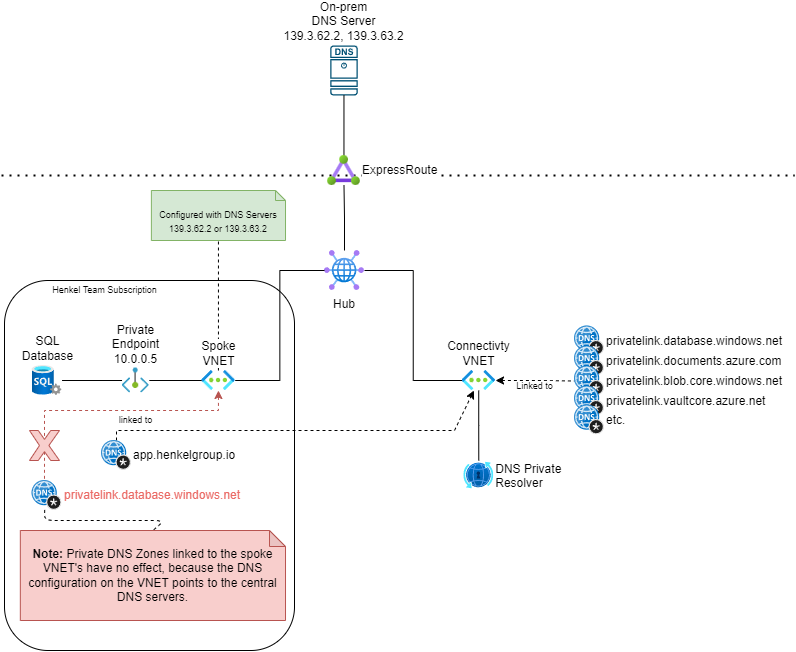

The diagram above was exported from draw.io. Its source (the exported page's mxGraphModel, read from the mxfile embedded in the PNG):
<mxGraphModel dx="1450" dy="1606" grid="1" gridSize="10" guides="1" tooltips="1" connect="1" arrows="1" fold="1" page="1" pageScale="1" pageWidth="850" pageHeight="1100" background="#FFFFFF" math="0" shadow="0">
  <root>
    <mxCell id="0" />
    <mxCell id="1" parent="0" />
    <mxCell id="14" value="" style="rounded=1;whiteSpace=wrap;html=1;fontSize=9;" vertex="1" parent="1">
      <mxGeometry x="-110" y="160" width="290" height="370" as="geometry" />
    </mxCell>
    <mxCell id="AatsYsmLi0BFmO4Om8BG-1" style="edgeStyle=orthogonalEdgeStyle;rounded=0;orthogonalLoop=1;jettySize=auto;html=1;exitX=1;exitY=0.5;exitDx=0;exitDy=0;entryX=0;entryY=0.5;entryDx=0;entryDy=0;entryPerimeter=0;endArrow=none;endFill=0;" parent="1" source="AatsYsmLi0BFmO4Om8BG-2" target="AatsYsmLi0BFmO4Om8BG-5" edge="1">
      <mxGeometry relative="1" as="geometry" />
    </mxCell>
    <mxCell id="AatsYsmLi0BFmO4Om8BG-60" style="edgeStyle=orthogonalEdgeStyle;rounded=0;orthogonalLoop=1;jettySize=auto;html=1;endArrow=none;endFill=0;" parent="1" source="AatsYsmLi0BFmO4Om8BG-2" target="AatsYsmLi0BFmO4Om8BG-58" edge="1">
      <mxGeometry relative="1" as="geometry" />
    </mxCell>
    <mxCell id="AatsYsmLi0BFmO4Om8BG-2" value="Hub" style="shape=image;verticalLabelPosition=bottom;labelBackgroundColor=default;verticalAlign=top;aspect=fixed;imageAspect=0;image=data:image/svg+xml,(base64 omitted: 3156 chars);" parent="1" vertex="1">
      <mxGeometry x="209.99999999999997" y="130" width="40" height="40" as="geometry" />
    </mxCell>
    <mxCell id="AatsYsmLi0BFmO4Om8BG-3" style="edgeStyle=orthogonalEdgeStyle;rounded=0;orthogonalLoop=1;jettySize=auto;html=1;endArrow=none;endFill=0;" parent="1" source="AatsYsmLi0BFmO4Om8BG-5" target="AatsYsmLi0BFmO4Om8BG-6" edge="1">
      <mxGeometry relative="1" as="geometry" />
    </mxCell>
    <mxCell id="AatsYsmLi0BFmO4Om8BG-15" style="edgeStyle=orthogonalEdgeStyle;rounded=0;orthogonalLoop=1;jettySize=auto;html=1;endArrow=none;endFill=0;dashed=1;startArrow=classic;startFill=1;" parent="1" source="AatsYsmLi0BFmO4Om8BG-5" target="AatsYsmLi0BFmO4Om8BG-11" edge="1">
      <mxGeometry relative="1" as="geometry" />
    </mxCell>
    <mxCell id="11" value="Linked to" style="edgeLabel;html=1;align=center;verticalAlign=middle;resizable=0;points=[];fontSize=9;" vertex="1" connectable="0" parent="AatsYsmLi0BFmO4Om8BG-15">
      <mxGeometry x="-0.3412" relative="1" as="geometry">
        <mxPoint x="13" y="6" as="offset" />
      </mxGeometry>
    </mxCell>
    <mxCell id="AatsYsmLi0BFmO4Om8BG-5" value="Connectivty&lt;br&gt;VNET" style="image;aspect=fixed;html=1;points=[];align=center;fontSize=12;image=img/lib/azure2/networking/Virtual_Networks.svg;labelPosition=center;verticalLabelPosition=top;verticalAlign=bottom;" parent="1" vertex="1">
      <mxGeometry x="347.53999999999996" y="250" width="33.5" height="20" as="geometry" />
    </mxCell>
    <mxCell id="AatsYsmLi0BFmO4Om8BG-6" value="DNS Private&#10;Resolver" style="shape=image;verticalLabelPosition=middle;labelBackgroundColor=default;verticalAlign=middle;aspect=fixed;imageAspect=0;image=data:image/svg+xml,(base64 omitted: 5228 chars);labelPosition=right;align=left;" parent="1" vertex="1">
      <mxGeometry x="349.28999999999996" y="340" width="30" height="30" as="geometry" />
    </mxCell>
    <mxCell id="AatsYsmLi0BFmO4Om8BG-7" value="privatelink.database.windows.net" style="image;sketch=0;aspect=fixed;html=1;points=[];align=left;fontSize=12;image=img/lib/mscae/DNS_Private_Zones.svg;labelPosition=right;verticalLabelPosition=middle;verticalAlign=middle;" parent="1" vertex="1">
      <mxGeometry x="459.99999999999994" y="205.5" width="30" height="30" as="geometry" />
    </mxCell>
    <mxCell id="AatsYsmLi0BFmO4Om8BG-10" value="privatelink.documents.azure.com" style="image;sketch=0;aspect=fixed;html=1;points=[];align=left;fontSize=12;image=img/lib/mscae/DNS_Private_Zones.svg;labelPosition=right;verticalLabelPosition=middle;verticalAlign=middle;" parent="1" vertex="1">
      <mxGeometry x="459.99999999999994" y="225.5" width="30" height="30" as="geometry" />
    </mxCell>
    <mxCell id="AatsYsmLi0BFmO4Om8BG-11" value="privatelink.blob.core.windows.net" style="image;sketch=0;aspect=fixed;html=1;points=[];align=left;fontSize=12;image=img/lib/mscae/DNS_Private_Zones.svg;labelPosition=right;verticalLabelPosition=middle;verticalAlign=middle;" parent="1" vertex="1">
      <mxGeometry x="459.99999999999994" y="245.5" width="30" height="30" as="geometry" />
    </mxCell>
    <mxCell id="AatsYsmLi0BFmO4Om8BG-13" value="privatelink.vaultcore.azure.net" style="image;sketch=0;aspect=fixed;html=1;points=[];align=left;fontSize=12;image=img/lib/mscae/DNS_Private_Zones.svg;labelPosition=right;verticalLabelPosition=middle;verticalAlign=middle;" parent="1" vertex="1">
      <mxGeometry x="459.99999999999994" y="265.5" width="30" height="30" as="geometry" />
    </mxCell>
    <mxCell id="AatsYsmLi0BFmO4Om8BG-14" value="etc." style="image;sketch=0;aspect=fixed;html=1;points=[];align=left;fontSize=12;image=img/lib/mscae/DNS_Private_Zones.svg;labelPosition=right;verticalLabelPosition=middle;verticalAlign=middle;" parent="1" vertex="1">
      <mxGeometry x="459.99999999999994" y="284.5" width="30" height="30" as="geometry" />
    </mxCell>
    <mxCell id="AatsYsmLi0BFmO4Om8BG-30" value="" style="edgeStyle=orthogonalEdgeStyle;rounded=0;orthogonalLoop=1;jettySize=auto;html=1;dashed=1;endArrow=none;endFill=0;" parent="1" source="AatsYsmLi0BFmO4Om8BG-31" target="AatsYsmLi0BFmO4Om8BG-40" edge="1">
      <mxGeometry relative="1" as="geometry" />
    </mxCell>
    <mxCell id="AatsYsmLi0BFmO4Om8BG-42" style="edgeStyle=orthogonalEdgeStyle;rounded=0;orthogonalLoop=1;jettySize=auto;html=1;entryX=0;entryY=0.5;entryDx=0;entryDy=0;endArrow=none;endFill=0;" parent="1" source="AatsYsmLi0BFmO4Om8BG-31" target="AatsYsmLi0BFmO4Om8BG-2" edge="1">
      <mxGeometry relative="1" as="geometry" />
    </mxCell>
    <mxCell id="AatsYsmLi0BFmO4Om8BG-31" value="Spoke&lt;br&gt;VNET" style="image;aspect=fixed;html=1;points=[];align=center;fontSize=12;image=img/lib/azure2/networking/Virtual_Networks.svg;labelPosition=center;verticalLabelPosition=top;verticalAlign=bottom;" parent="1" vertex="1">
      <mxGeometry x="87.18999999999997" y="250" width="33.5" height="20" as="geometry" />
    </mxCell>
    <mxCell id="AatsYsmLi0BFmO4Om8BG-34" style="edgeStyle=orthogonalEdgeStyle;rounded=0;orthogonalLoop=1;jettySize=auto;html=1;endArrow=none;endFill=0;" parent="1" source="AatsYsmLi0BFmO4Om8BG-36" target="AatsYsmLi0BFmO4Om8BG-31" edge="1">
      <mxGeometry relative="1" as="geometry" />
    </mxCell>
    <mxCell id="AatsYsmLi0BFmO4Om8BG-35" style="edgeStyle=orthogonalEdgeStyle;rounded=0;orthogonalLoop=1;jettySize=auto;html=1;endArrow=none;endFill=0;" parent="1" source="AatsYsmLi0BFmO4Om8BG-36" target="AatsYsmLi0BFmO4Om8BG-37" edge="1">
      <mxGeometry relative="1" as="geometry" />
    </mxCell>
    <mxCell id="AatsYsmLi0BFmO4Om8BG-36" value="Private&lt;br&gt;Endpoint&lt;br&gt;10.0.0.5" style="image;aspect=fixed;html=1;points=[];align=center;fontSize=12;image=img/lib/azure2/networking/Private_Endpoint.svg;labelPosition=center;verticalLabelPosition=top;verticalAlign=bottom;" parent="1" vertex="1">
      <mxGeometry x="7.539999999999992" y="247.5" width="27.28" height="25" as="geometry" />
    </mxCell>
    <mxCell id="AatsYsmLi0BFmO4Om8BG-37" value="SQL&lt;br&gt;Database" style="image;aspect=fixed;html=1;points=[];align=center;fontSize=12;image=img/lib/azure2/databases/SQL_Server.svg;labelPosition=center;verticalLabelPosition=top;verticalAlign=bottom;" parent="1" vertex="1">
      <mxGeometry x="-82.46000000000001" y="245" width="30" height="30" as="geometry" />
    </mxCell>
    <mxCell id="AatsYsmLi0BFmO4Om8BG-40" value="&lt;font style=&quot;font-size: 9px;&quot;&gt;Configured with DNS Servers&lt;br&gt;139.3.62.2 or 139.3.63.2&lt;/font&gt;" style="shape=note2;boundedLbl=1;whiteSpace=wrap;html=1;size=10;verticalAlign=top;align=center;fillColor=#d5e8d4;strokeColor=#82b366;" parent="1" vertex="1">
      <mxGeometry x="36.88" y="70" width="134.13" height="50" as="geometry" />
    </mxCell>
    <mxCell id="AatsYsmLi0BFmO4Om8BG-48" value="privatelink.database.windows.net" style="image;sketch=0;aspect=fixed;html=1;points=[];align=left;fontSize=12;image=img/lib/mscae/DNS_Private_Zones.svg;labelPosition=right;verticalLabelPosition=middle;verticalAlign=middle;fontColor=#EA6B66;" parent="1" vertex="1">
      <mxGeometry x="-82.46000000000006" y="360" width="30" height="30" as="geometry" />
    </mxCell>
    <mxCell id="AatsYsmLi0BFmO4Om8BG-51" value="" style="edgeStyle=orthogonalEdgeStyle;rounded=0;orthogonalLoop=1;jettySize=auto;html=1;endArrow=none;endFill=0;dashed=1;fillColor=#f8cecc;strokeColor=#b85450;entryX=0.415;entryY=0.009;entryDx=0;entryDy=0;entryPerimeter=0;startArrow=none;exitX=0.5;exitY=0.71;exitDx=0;exitDy=0;exitPerimeter=0;" parent="1" source="AatsYsmLi0BFmO4Om8BG-50" target="AatsYsmLi0BFmO4Om8BG-48" edge="1">
      <mxGeometry relative="1" as="geometry">
        <mxPoint x="103.94000000000005" y="340" as="targetPoint" />
        <mxPoint x="104" y="270" as="sourcePoint" />
        <Array as="points" />
      </mxGeometry>
    </mxCell>
    <mxCell id="5" style="edgeStyle=none;html=1;fontSize=9;entryX=0.5;entryY=0;entryDx=0;entryDy=0;entryPerimeter=0;endArrow=none;endFill=0;dashed=1;exitX=0.422;exitY=0.981;exitDx=0;exitDy=0;exitPerimeter=0;" edge="1" parent="1" source="AatsYsmLi0BFmO4Om8BG-48" target="AatsYsmLi0BFmO4Om8BG-53">
      <mxGeometry relative="1" as="geometry">
        <Array as="points">
          <mxPoint x="-70" y="400" />
          <mxPoint x="50" y="400" />
        </Array>
      </mxGeometry>
    </mxCell>
    <mxCell id="AatsYsmLi0BFmO4Om8BG-53" value="&lt;b&gt;Note: &lt;/b&gt;Private DNS Zones linked to the spoke VNET's have no effect, because the DNS configuration on the VNET points to the central DNS servers." style="shape=note;whiteSpace=wrap;html=1;backgroundOutline=1;darkOpacity=0.05;fillColor=#f8cecc;strokeColor=#b85450;size=16;" parent="1" vertex="1">
      <mxGeometry x="-94.16999999999999" y="410" width="265.18" height="90" as="geometry" />
    </mxCell>
    <mxCell id="AatsYsmLi0BFmO4Om8BG-55" value="On-prem&lt;br&gt;DNS Server&lt;br&gt;139.3.62.2, 139.3.63.2" style="sketch=0;points=[[0.015,0.015,0],[0.985,0.015,0],[0.985,0.985,0],[0.015,0.985,0],[0.25,0,0],[0.5,0,0],[0.75,0,0],[1,0.25,0],[1,0.5,0],[1,0.75,0],[0.75,1,0],[0.5,1,0],[0.25,1,0],[0,0.75,0],[0,0.5,0],[0,0.25,0]];verticalLabelPosition=top;html=1;verticalAlign=bottom;aspect=fixed;align=center;pointerEvents=1;shape=mxgraph.cisco19.dns_server;fillColor=#005073;strokeColor=none;labelPosition=center;" parent="1" vertex="1">
      <mxGeometry x="215.70999999999998" y="-75" width="27.5" height="50" as="geometry" />
    </mxCell>
    <mxCell id="AatsYsmLi0BFmO4Om8BG-56" value="" style="endArrow=none;dashed=1;html=1;dashPattern=1 3;strokeWidth=2;rounded=0;" parent="1" edge="1">
      <mxGeometry width="50" height="50" relative="1" as="geometry">
        <mxPoint x="-113" y="55" as="sourcePoint" />
        <mxPoint x="680" y="55" as="targetPoint" />
      </mxGeometry>
    </mxCell>
    <mxCell id="AatsYsmLi0BFmO4Om8BG-57" style="edgeStyle=orthogonalEdgeStyle;rounded=0;orthogonalLoop=1;jettySize=auto;html=1;entryX=0.5;entryY=1;entryDx=0;entryDy=0;entryPerimeter=0;endArrow=none;endFill=0;" parent="1" source="AatsYsmLi0BFmO4Om8BG-58" target="AatsYsmLi0BFmO4Om8BG-55" edge="1">
      <mxGeometry relative="1" as="geometry" />
    </mxCell>
    <mxCell id="AatsYsmLi0BFmO4Om8BG-58" value="ExpressRoute" style="image;aspect=fixed;html=1;points=[];align=left;fontSize=12;image=img/lib/azure2/networking/ExpressRoute_Circuits.svg;labelPosition=right;verticalLabelPosition=middle;verticalAlign=middle;labelBackgroundColor=#FFFFFF;" parent="1" vertex="1">
      <mxGeometry x="213.06" y="35" width="32.81" height="30" as="geometry" />
    </mxCell>
    <mxCell id="12" style="edgeStyle=none;rounded=0;html=1;fontSize=9;startArrow=none;startFill=0;endArrow=classic;endFill=1;dashed=1;" edge="1" parent="1" source="3" target="AatsYsmLi0BFmO4Om8BG-5">
      <mxGeometry relative="1" as="geometry">
        <Array as="points">
          <mxPoint x="2" y="310" />
          <mxPoint x="340" y="310" />
        </Array>
      </mxGeometry>
    </mxCell>
    <mxCell id="13" value="linked to" style="edgeLabel;html=1;align=center;verticalAlign=middle;resizable=0;points=[];fontSize=9;" vertex="1" connectable="0" parent="12">
      <mxGeometry x="-0.641" y="2" relative="1" as="geometry">
        <mxPoint x="-41" y="-8" as="offset" />
      </mxGeometry>
    </mxCell>
    <mxCell id="3" value="app.henkelgroup.io" style="image;sketch=0;aspect=fixed;html=1;points=[];align=left;fontSize=12;image=img/lib/mscae/DNS_Private_Zones.svg;labelPosition=right;verticalLabelPosition=middle;verticalAlign=middle;" vertex="1" parent="1">
      <mxGeometry x="-13.000000000000057" y="320" width="30" height="30" as="geometry" />
    </mxCell>
    <mxCell id="8" value="" style="edgeStyle=orthogonalEdgeStyle;rounded=0;orthogonalLoop=1;jettySize=auto;html=1;endArrow=none;endFill=0;dashed=1;fillColor=#f8cecc;strokeColor=#b85450;entryX=0.65;entryY=0.5;entryDx=0;entryDy=0;entryPerimeter=0;startArrow=classic;startFill=1;" edge="1" parent="1" source="AatsYsmLi0BFmO4Om8BG-31" target="AatsYsmLi0BFmO4Om8BG-50">
      <mxGeometry relative="1" as="geometry">
        <mxPoint x="-82.09999999999991" y="324.6700000000001" as="targetPoint" />
        <mxPoint x="103.97142857142853" y="270" as="sourcePoint" />
        <Array as="points">
          <mxPoint x="104" y="290" />
          <mxPoint x="-70" y="290" />
          <mxPoint x="-70" y="325" />
        </Array>
      </mxGeometry>
    </mxCell>
    <mxCell id="AatsYsmLi0BFmO4Om8BG-50" value="" style="verticalLabelPosition=bottom;verticalAlign=top;html=1;shape=mxgraph.basic.x;fillColor=#f8cecc;strokeColor=#b85450;" parent="1" vertex="1">
      <mxGeometry x="-85.00000000000001" y="310" width="30" height="30" as="geometry" />
    </mxCell>
    <mxCell id="15" value="Henkel Team Subscription" style="text;html=1;align=center;verticalAlign=middle;resizable=0;points=[];autosize=1;strokeColor=none;fillColor=none;fontSize=9;" vertex="1" parent="1">
      <mxGeometry x="-75" y="160" width="130" height="20" as="geometry" />
    </mxCell>
  </root>
</mxGraphModel>